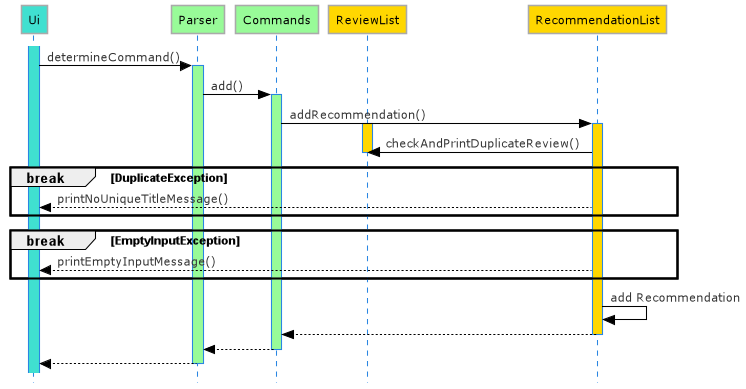

The diagram above was rendered by PlantUML. Its source (embedded in the PNG):
@startuml Add_Sequence_Diagram
!define LIGHTBLUE
!includeurl https://raw.githubusercontent.com/Drakemor/RedDress-PlantUML/master/style.puml
skinparam style strictuml

participant Ui #Turquoise
participant Parser #PaleGreen
participant Commands #PaleGreen
participant ReviewList #Gold
participant RecommendationList #Gold

activate Ui #Turquoise
Ui -> Parser : determineCommand()
activate Parser #PaleGreen

Parser -> Commands : add()
activate Commands #PaleGreen
    Commands -> RecommendationList : addRecommendation()
    activate RecommendationList #Gold
     activate ReviewList #Gold
        
        RecommendationList-> ReviewList: checkAndPrintDuplicateReview()
        
     deactivate ReviewList

    break DuplicateException
        RecommendationList --> Ui : printNoUniqueTitleMessage()
    end

    break EmptyInputException
        RecommendationList --> Ui : printEmptyInputMessage()
    end
        RecommendationList -> RecommendationList : add Recommendation
        
RecommendationList --> Commands
deactivate RecommendationList


Commands --> Parser
deactivate Commands
Parser --> Ui
deactivate Parser

@enduml